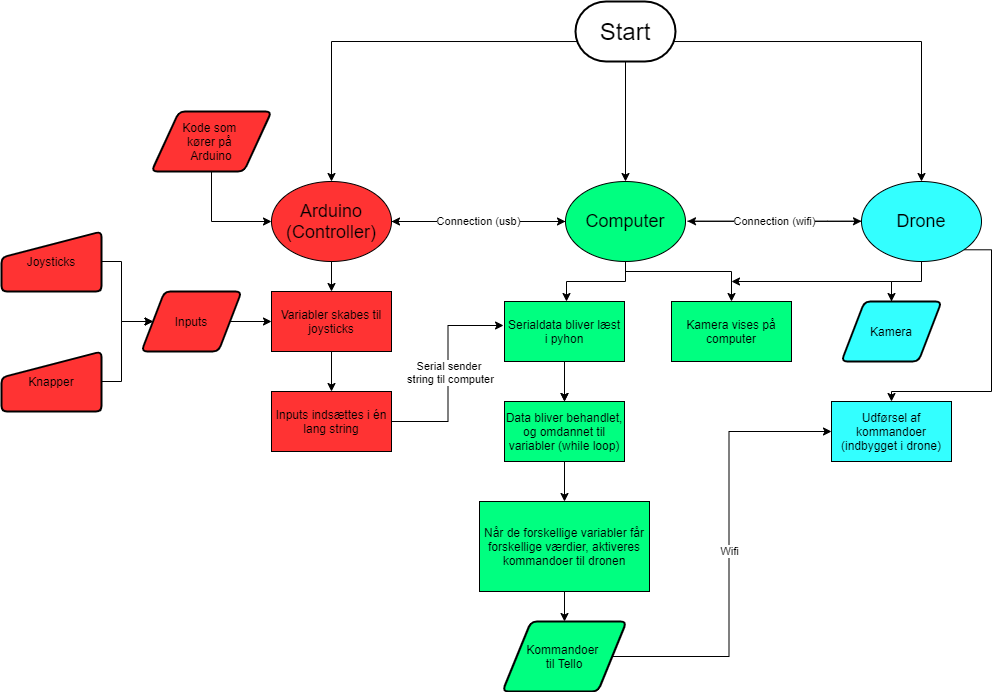

The diagram above was exported from draw.io. Its source (the exported page's mxGraphModel, read from the mxfile embedded in the PNG):
<mxGraphModel dx="2489" dy="1931" grid="1" gridSize="10" guides="1" tooltips="1" connect="1" arrows="1" fold="1" page="1" pageScale="1" pageWidth="827" pageHeight="1169" math="0" shadow="0">
  <root>
    <mxCell id="WIyWlLk6GJQsqaUBKTNV-0" />
    <mxCell id="WIyWlLk6GJQsqaUBKTNV-1" parent="WIyWlLk6GJQsqaUBKTNV-0" />
    <mxCell id="Pc9NBw7X2bLPic1M9jiS-10" value="Connection" style="edgeStyle=orthogonalEdgeStyle;rounded=0;orthogonalLoop=1;jettySize=auto;html=1;entryX=1;entryY=0.5;entryDx=0;entryDy=0;" parent="WIyWlLk6GJQsqaUBKTNV-1" source="Kfx2ziUfoGVWC1bBkb2Y-0" target="Pc9NBw7X2bLPic1M9jiS-0" edge="1">
      <mxGeometry relative="1" as="geometry" />
    </mxCell>
    <mxCell id="chnlhQvJeSLdrfrUKrJr-22" style="edgeStyle=orthogonalEdgeStyle;rounded=0;orthogonalLoop=1;jettySize=auto;html=1;entryX=0.5;entryY=0;entryDx=0;entryDy=0;" parent="WIyWlLk6GJQsqaUBKTNV-1" source="Kfx2ziUfoGVWC1bBkb2Y-0" edge="1">
      <mxGeometry relative="1" as="geometry">
        <mxPoint x="355" y="150" as="targetPoint" />
      </mxGeometry>
    </mxCell>
    <mxCell id="chnlhQvJeSLdrfrUKrJr-36" style="edgeStyle=orthogonalEdgeStyle;rounded=0;orthogonalLoop=1;jettySize=auto;html=1;" parent="WIyWlLk6GJQsqaUBKTNV-1" source="Kfx2ziUfoGVWC1bBkb2Y-0" target="chnlhQvJeSLdrfrUKrJr-35" edge="1">
      <mxGeometry relative="1" as="geometry">
        <Array as="points">
          <mxPoint x="414" y="120" />
          <mxPoint x="520" y="120" />
        </Array>
      </mxGeometry>
    </mxCell>
    <mxCell id="Kfx2ziUfoGVWC1bBkb2Y-0" value="&lt;font style=&quot;font-size: 18px&quot;&gt;Computer&lt;/font&gt;" style="ellipse;whiteSpace=wrap;html=1;fillColor=#00FF80;" parent="WIyWlLk6GJQsqaUBKTNV-1" vertex="1">
      <mxGeometry x="354" y="30" width="120" height="80" as="geometry" />
    </mxCell>
    <mxCell id="chnlhQvJeSLdrfrUKrJr-32" style="edgeStyle=orthogonalEdgeStyle;rounded=0;orthogonalLoop=1;jettySize=auto;html=1;entryX=0.5;entryY=0;entryDx=0;entryDy=0;" parent="WIyWlLk6GJQsqaUBKTNV-1" source="Kfx2ziUfoGVWC1bBkb2Y-1" target="chnlhQvJeSLdrfrUKrJr-38" edge="1">
      <mxGeometry relative="1" as="geometry">
        <mxPoint x="710" y="150" as="targetPoint" />
      </mxGeometry>
    </mxCell>
    <mxCell id="chnlhQvJeSLdrfrUKrJr-47" style="edgeStyle=orthogonalEdgeStyle;rounded=0;orthogonalLoop=1;jettySize=auto;html=1;exitX=1;exitY=1;exitDx=0;exitDy=0;" parent="WIyWlLk6GJQsqaUBKTNV-1" source="Kfx2ziUfoGVWC1bBkb2Y-1" edge="1">
      <mxGeometry relative="1" as="geometry">
        <mxPoint x="680" y="250" as="targetPoint" />
        <Array as="points">
          <mxPoint x="780" y="98" />
          <mxPoint x="780" y="240" />
        </Array>
      </mxGeometry>
    </mxCell>
    <mxCell id="Kfx2ziUfoGVWC1bBkb2Y-1" value="&lt;font style=&quot;font-size: 18px&quot;&gt;Drone&lt;/font&gt;" style="ellipse;whiteSpace=wrap;html=1;fillColor=#33FFFF;" parent="WIyWlLk6GJQsqaUBKTNV-1" vertex="1">
      <mxGeometry x="650" y="30" width="120" height="80" as="geometry" />
    </mxCell>
    <mxCell id="Pc9NBw7X2bLPic1M9jiS-9" value="Connection (usb)" style="edgeStyle=orthogonalEdgeStyle;rounded=0;orthogonalLoop=1;jettySize=auto;html=1;entryX=0;entryY=0.5;entryDx=0;entryDy=0;" parent="WIyWlLk6GJQsqaUBKTNV-1" source="Pc9NBw7X2bLPic1M9jiS-0" target="Kfx2ziUfoGVWC1bBkb2Y-0" edge="1">
      <mxGeometry relative="1" as="geometry">
        <mxPoint x="350" y="70" as="targetPoint" />
        <Array as="points">
          <mxPoint x="320" y="70" />
          <mxPoint x="320" y="70" />
        </Array>
      </mxGeometry>
    </mxCell>
    <mxCell id="chnlhQvJeSLdrfrUKrJr-2" style="edgeStyle=orthogonalEdgeStyle;rounded=0;orthogonalLoop=1;jettySize=auto;html=1;entryX=0.5;entryY=0;entryDx=0;entryDy=0;" parent="WIyWlLk6GJQsqaUBKTNV-1" source="Pc9NBw7X2bLPic1M9jiS-0" target="chnlhQvJeSLdrfrUKrJr-1" edge="1">
      <mxGeometry relative="1" as="geometry" />
    </mxCell>
    <mxCell id="Pc9NBw7X2bLPic1M9jiS-0" value="&lt;font style=&quot;font-size: 18px&quot;&gt;Arduino (Controller)&lt;/font&gt;" style="ellipse;whiteSpace=wrap;html=1;fillColor=#FF3333;" parent="WIyWlLk6GJQsqaUBKTNV-1" vertex="1">
      <mxGeometry x="60" y="30" width="120" height="80" as="geometry" />
    </mxCell>
    <mxCell id="Pc9NBw7X2bLPic1M9jiS-11" value="Connection" style="edgeStyle=orthogonalEdgeStyle;rounded=0;orthogonalLoop=1;jettySize=auto;html=1;entryX=1;entryY=0.5;entryDx=0;entryDy=0;" parent="WIyWlLk6GJQsqaUBKTNV-1" edge="1">
      <mxGeometry relative="1" as="geometry">
        <mxPoint x="650" y="69.76" as="sourcePoint" />
        <mxPoint x="476" y="69.76" as="targetPoint" />
      </mxGeometry>
    </mxCell>
    <mxCell id="Pc9NBw7X2bLPic1M9jiS-12" value="Connection (wifi)" style="edgeStyle=orthogonalEdgeStyle;rounded=0;orthogonalLoop=1;jettySize=auto;html=1;entryX=0;entryY=0.5;entryDx=0;entryDy=0;" parent="WIyWlLk6GJQsqaUBKTNV-1" edge="1">
      <mxGeometry relative="1" as="geometry">
        <mxPoint x="650" y="69.76" as="targetPoint" />
        <mxPoint x="476" y="69.75999999999995" as="sourcePoint" />
        <Array as="points">
          <mxPoint x="616" y="69.76" />
          <mxPoint x="616" y="69.76" />
        </Array>
      </mxGeometry>
    </mxCell>
    <mxCell id="chnlhQvJeSLdrfrUKrJr-3" style="edgeStyle=orthogonalEdgeStyle;rounded=0;orthogonalLoop=1;jettySize=auto;html=1;" parent="WIyWlLk6GJQsqaUBKTNV-1" source="chnlhQvJeSLdrfrUKrJr-0" target="chnlhQvJeSLdrfrUKrJr-1" edge="1">
      <mxGeometry relative="1" as="geometry" />
    </mxCell>
    <mxCell id="chnlhQvJeSLdrfrUKrJr-0" value="Inputs" style="shape=parallelogram;html=1;strokeWidth=2;perimeter=parallelogramPerimeter;whiteSpace=wrap;rounded=1;arcSize=12;size=0.23;fillColor=#FF3333;" parent="WIyWlLk6GJQsqaUBKTNV-1" vertex="1">
      <mxGeometry x="-70" y="140" width="100" height="60" as="geometry" />
    </mxCell>
    <mxCell id="qILxkPLtmIgCyev2kL5o-7" style="edgeStyle=orthogonalEdgeStyle;rounded=0;orthogonalLoop=1;jettySize=auto;html=1;entryX=0.5;entryY=0;entryDx=0;entryDy=0;" edge="1" parent="WIyWlLk6GJQsqaUBKTNV-1" source="chnlhQvJeSLdrfrUKrJr-1" target="qILxkPLtmIgCyev2kL5o-8">
      <mxGeometry relative="1" as="geometry">
        <mxPoint x="120" y="220" as="targetPoint" />
      </mxGeometry>
    </mxCell>
    <mxCell id="chnlhQvJeSLdrfrUKrJr-1" value="Variabler skabes til joysticks" style="rounded=0;whiteSpace=wrap;html=1;fillColor=#FF3333;" parent="WIyWlLk6GJQsqaUBKTNV-1" vertex="1">
      <mxGeometry x="60" y="140" width="120" height="60" as="geometry" />
    </mxCell>
    <mxCell id="chnlhQvJeSLdrfrUKrJr-8" style="edgeStyle=orthogonalEdgeStyle;rounded=0;orthogonalLoop=1;jettySize=auto;html=1;entryX=0;entryY=0.5;entryDx=0;entryDy=0;" parent="WIyWlLk6GJQsqaUBKTNV-1" source="chnlhQvJeSLdrfrUKrJr-4" target="chnlhQvJeSLdrfrUKrJr-0" edge="1">
      <mxGeometry relative="1" as="geometry" />
    </mxCell>
    <mxCell id="chnlhQvJeSLdrfrUKrJr-4" value="Joysticks" style="html=1;strokeWidth=2;shape=manualInput;whiteSpace=wrap;rounded=1;size=26;arcSize=11;fillColor=#FF3333;" parent="WIyWlLk6GJQsqaUBKTNV-1" vertex="1">
      <mxGeometry x="-210" y="80" width="100" height="60" as="geometry" />
    </mxCell>
    <mxCell id="chnlhQvJeSLdrfrUKrJr-7" style="edgeStyle=orthogonalEdgeStyle;rounded=0;orthogonalLoop=1;jettySize=auto;html=1;" parent="WIyWlLk6GJQsqaUBKTNV-1" source="chnlhQvJeSLdrfrUKrJr-6" target="chnlhQvJeSLdrfrUKrJr-0" edge="1">
      <mxGeometry relative="1" as="geometry" />
    </mxCell>
    <mxCell id="chnlhQvJeSLdrfrUKrJr-6" value="Knapper" style="html=1;strokeWidth=2;shape=manualInput;whiteSpace=wrap;rounded=1;size=26;arcSize=11;fillColor=#FF3333;" parent="WIyWlLk6GJQsqaUBKTNV-1" vertex="1">
      <mxGeometry x="-210" y="200" width="100" height="60" as="geometry" />
    </mxCell>
    <mxCell id="qILxkPLtmIgCyev2kL5o-3" style="edgeStyle=orthogonalEdgeStyle;rounded=0;orthogonalLoop=1;jettySize=auto;html=1;entryX=0.5;entryY=0;entryDx=0;entryDy=0;" edge="1" parent="WIyWlLk6GJQsqaUBKTNV-1" source="chnlhQvJeSLdrfrUKrJr-12" target="qILxkPLtmIgCyev2kL5o-2">
      <mxGeometry relative="1" as="geometry" />
    </mxCell>
    <mxCell id="qILxkPLtmIgCyev2kL5o-11" value="" style="edgeStyle=orthogonalEdgeStyle;rounded=0;orthogonalLoop=1;jettySize=auto;html=1;" edge="1" parent="WIyWlLk6GJQsqaUBKTNV-1" source="chnlhQvJeSLdrfrUKrJr-12" target="qILxkPLtmIgCyev2kL5o-2">
      <mxGeometry relative="1" as="geometry" />
    </mxCell>
    <mxCell id="chnlhQvJeSLdrfrUKrJr-12" value="Serialdata bliver læst i pyhon" style="rounded=0;whiteSpace=wrap;html=1;fillColor=#00FF80;" parent="WIyWlLk6GJQsqaUBKTNV-1" vertex="1">
      <mxGeometry x="293" y="150" width="120" height="60" as="geometry" />
    </mxCell>
    <mxCell id="chnlhQvJeSLdrfrUKrJr-27" style="edgeStyle=orthogonalEdgeStyle;rounded=0;orthogonalLoop=1;jettySize=auto;html=1;entryX=0.5;entryY=0;entryDx=0;entryDy=0;" parent="WIyWlLk6GJQsqaUBKTNV-1" source="chnlhQvJeSLdrfrUKrJr-24" target="chnlhQvJeSLdrfrUKrJr-26" edge="1">
      <mxGeometry relative="1" as="geometry" />
    </mxCell>
    <mxCell id="chnlhQvJeSLdrfrUKrJr-24" value="Når de forskellige variabler får forskellige værdier, aktiveres kommandoer til dronen" style="rounded=0;whiteSpace=wrap;html=1;fillColor=#00FF80;" parent="WIyWlLk6GJQsqaUBKTNV-1" vertex="1">
      <mxGeometry x="268" y="350" width="170" height="90" as="geometry" />
    </mxCell>
    <mxCell id="chnlhQvJeSLdrfrUKrJr-50" value="Wifi" style="edgeStyle=orthogonalEdgeStyle;rounded=0;orthogonalLoop=1;jettySize=auto;html=1;entryX=0;entryY=0.5;entryDx=0;entryDy=0;" parent="WIyWlLk6GJQsqaUBKTNV-1" source="chnlhQvJeSLdrfrUKrJr-26" target="chnlhQvJeSLdrfrUKrJr-49" edge="1">
      <mxGeometry relative="1" as="geometry" />
    </mxCell>
    <mxCell id="chnlhQvJeSLdrfrUKrJr-26" value="Kommandoer &lt;br&gt;til Tello" style="shape=parallelogram;html=1;strokeWidth=2;perimeter=parallelogramPerimeter;whiteSpace=wrap;rounded=1;arcSize=12;size=0.23;fillColor=#00FF80;" parent="WIyWlLk6GJQsqaUBKTNV-1" vertex="1">
      <mxGeometry x="291" y="470" width="124" height="70" as="geometry" />
    </mxCell>
    <mxCell id="chnlhQvJeSLdrfrUKrJr-35" value="Kamera vises på computer" style="rounded=0;whiteSpace=wrap;html=1;fillColor=#00FF80;" parent="WIyWlLk6GJQsqaUBKTNV-1" vertex="1">
      <mxGeometry x="460" y="150" width="120" height="60" as="geometry" />
    </mxCell>
    <mxCell id="chnlhQvJeSLdrfrUKrJr-39" style="edgeStyle=orthogonalEdgeStyle;rounded=0;orthogonalLoop=1;jettySize=auto;html=1;" parent="WIyWlLk6GJQsqaUBKTNV-1" source="chnlhQvJeSLdrfrUKrJr-38" edge="1">
      <mxGeometry relative="1" as="geometry">
        <mxPoint x="520" y="130" as="targetPoint" />
        <Array as="points">
          <mxPoint x="680" y="130" />
        </Array>
      </mxGeometry>
    </mxCell>
    <mxCell id="chnlhQvJeSLdrfrUKrJr-38" value="Kamera" style="shape=parallelogram;html=1;strokeWidth=2;perimeter=parallelogramPerimeter;whiteSpace=wrap;rounded=1;arcSize=12;size=0.23;fillColor=#33FFFF;" parent="WIyWlLk6GJQsqaUBKTNV-1" vertex="1">
      <mxGeometry x="630" y="150" width="100" height="60" as="geometry" />
    </mxCell>
    <mxCell id="chnlhQvJeSLdrfrUKrJr-43" style="edgeStyle=orthogonalEdgeStyle;rounded=0;orthogonalLoop=1;jettySize=auto;html=1;" parent="WIyWlLk6GJQsqaUBKTNV-1" edge="1">
      <mxGeometry relative="1" as="geometry">
        <mxPoint x="120" y="30" as="targetPoint" />
        <mxPoint x="366.5" y="-109.96551724137908" as="sourcePoint" />
      </mxGeometry>
    </mxCell>
    <mxCell id="chnlhQvJeSLdrfrUKrJr-44" style="edgeStyle=orthogonalEdgeStyle;rounded=0;orthogonalLoop=1;jettySize=auto;html=1;entryX=0.5;entryY=0;entryDx=0;entryDy=0;" parent="WIyWlLk6GJQsqaUBKTNV-1" target="Kfx2ziUfoGVWC1bBkb2Y-1" edge="1">
      <mxGeometry relative="1" as="geometry">
        <mxPoint x="461.5" y="-109.96551724137908" as="sourcePoint" />
      </mxGeometry>
    </mxCell>
    <mxCell id="chnlhQvJeSLdrfrUKrJr-45" style="edgeStyle=orthogonalEdgeStyle;rounded=0;orthogonalLoop=1;jettySize=auto;html=1;" parent="WIyWlLk6GJQsqaUBKTNV-1" target="Kfx2ziUfoGVWC1bBkb2Y-0" edge="1">
      <mxGeometry relative="1" as="geometry">
        <mxPoint x="414" y="-90" as="sourcePoint" />
      </mxGeometry>
    </mxCell>
    <mxCell id="chnlhQvJeSLdrfrUKrJr-46" value="&lt;font style=&quot;font-size: 24px&quot;&gt;Start&lt;/font&gt;" style="strokeWidth=2;html=1;shape=mxgraph.flowchart.terminator;whiteSpace=wrap;fillColor=#FFFFFF;" parent="WIyWlLk6GJQsqaUBKTNV-1" vertex="1">
      <mxGeometry x="364" y="-150" width="100" height="60" as="geometry" />
    </mxCell>
    <mxCell id="chnlhQvJeSLdrfrUKrJr-49" value="Udførsel af kommandoer (indbygget i drone)" style="rounded=0;whiteSpace=wrap;html=1;fillColor=#33FFFF;" parent="WIyWlLk6GJQsqaUBKTNV-1" vertex="1">
      <mxGeometry x="620" y="250" width="120" height="60" as="geometry" />
    </mxCell>
    <mxCell id="qILxkPLtmIgCyev2kL5o-1" style="edgeStyle=orthogonalEdgeStyle;rounded=0;orthogonalLoop=1;jettySize=auto;html=1;entryX=0;entryY=0.5;entryDx=0;entryDy=0;" edge="1" parent="WIyWlLk6GJQsqaUBKTNV-1" source="qILxkPLtmIgCyev2kL5o-0" target="Pc9NBw7X2bLPic1M9jiS-0">
      <mxGeometry relative="1" as="geometry" />
    </mxCell>
    <mxCell id="qILxkPLtmIgCyev2kL5o-0" value="Kode som &lt;br&gt;kører&amp;nbsp;på &lt;br&gt;Arduino" style="shape=parallelogram;html=1;strokeWidth=2;perimeter=parallelogramPerimeter;whiteSpace=wrap;rounded=1;arcSize=12;size=0.23;fillColor=#FF3333;" vertex="1" parent="WIyWlLk6GJQsqaUBKTNV-1">
      <mxGeometry x="-60" y="-40" width="120" height="60" as="geometry" />
    </mxCell>
    <mxCell id="qILxkPLtmIgCyev2kL5o-12" style="edgeStyle=orthogonalEdgeStyle;rounded=0;orthogonalLoop=1;jettySize=auto;html=1;entryX=0.5;entryY=0;entryDx=0;entryDy=0;" edge="1" parent="WIyWlLk6GJQsqaUBKTNV-1" source="qILxkPLtmIgCyev2kL5o-2" target="chnlhQvJeSLdrfrUKrJr-24">
      <mxGeometry relative="1" as="geometry" />
    </mxCell>
    <mxCell id="qILxkPLtmIgCyev2kL5o-2" value="Data bliver behandlet, og omdannet til variabler (while loop)" style="rounded=0;whiteSpace=wrap;html=1;fillColor=#00FF80;" vertex="1" parent="WIyWlLk6GJQsqaUBKTNV-1">
      <mxGeometry x="293" y="250" width="120" height="60" as="geometry" />
    </mxCell>
    <mxCell id="qILxkPLtmIgCyev2kL5o-9" style="edgeStyle=orthogonalEdgeStyle;rounded=0;orthogonalLoop=1;jettySize=auto;html=1;entryX=-0.008;entryY=0.4;entryDx=0;entryDy=0;entryPerimeter=0;" edge="1" parent="WIyWlLk6GJQsqaUBKTNV-1" source="qILxkPLtmIgCyev2kL5o-8" target="chnlhQvJeSLdrfrUKrJr-12">
      <mxGeometry relative="1" as="geometry" />
    </mxCell>
    <mxCell id="qILxkPLtmIgCyev2kL5o-10" value="Serial sender &lt;br&gt;string til computer" style="edgeLabel;html=1;align=center;verticalAlign=middle;resizable=0;points=[];" vertex="1" connectable="0" parent="qILxkPLtmIgCyev2kL5o-9">
      <mxGeometry x="-0.4568" y="29" relative="1" as="geometry">
        <mxPoint x="31" y="-49.5" as="offset" />
      </mxGeometry>
    </mxCell>
    <mxCell id="qILxkPLtmIgCyev2kL5o-8" value="Inputs indsættes i én lang string" style="rounded=0;whiteSpace=wrap;html=1;fillColor=#FF3333;" vertex="1" parent="WIyWlLk6GJQsqaUBKTNV-1">
      <mxGeometry x="60" y="240" width="120" height="60" as="geometry" />
    </mxCell>
  </root>
</mxGraphModel>